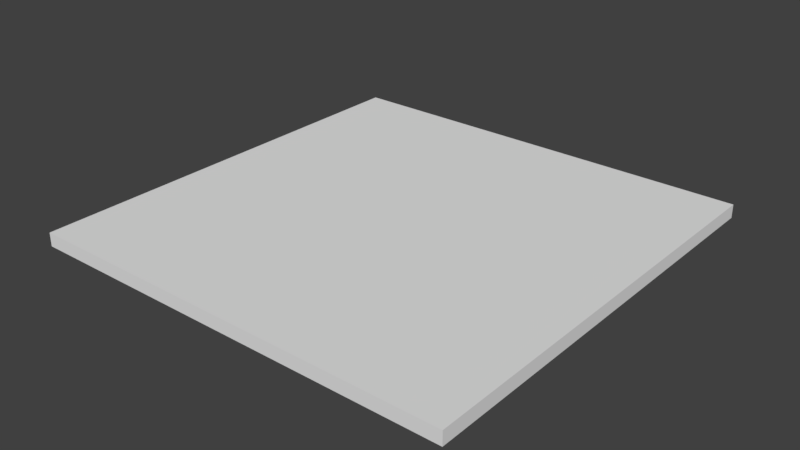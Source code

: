 # Source: Suelo3_.blend  (saved by Blender 2.78.0; exported with 4.5.12 LTS)
import bpy
from mathutils import Matrix  # noqa: F401  (used for matrix-valued properties, if any)

bpy.ops.wm.read_factory_settings(use_empty=True)
scene = bpy.context.scene
scene.name = 'Scene'

# ---- collections
col_collection_1 = bpy.data.collections.new('Collection 1'); scene.collection.children.link(col_collection_1)

# ---- world
world_world = bpy.data.worlds.new('World'); scene.world = world_world
world_world.color = (0.05088, 0.05088, 0.05088)
world_world.use_sun_shadow = False
world_world.sun_shadow_jitter_overblur = 0.0
world_world.cycles.sampling_method = 'MANUAL'

# ---- meshes
me_lod_a_suelo3 = bpy.data.meshes.new('LOD_A_Suelo3')
me_lod_a_suelo3.from_pydata([(0.0, 0.0, 0.0), (0.0, 0.0, 0.25), (8.0, 0.0, 0.0), (8.0, 0.0, 0.25), (0.0, 8.0, 0.0), (0.0, 8.0, 0.25), (8.0, 8.0, 0.0), (8.0, 8.0, 0.25)], [], [(0, 2, 3, 1), (4, 5, 7, 6), (3, 2, 6, 7), (1, 3, 7, 5), (0, 1, 5, 4), (2, 0, 4, 6)])
me_lod_a_suelo3.use_remesh_preserve_volume = False
me_lod_a_suelo3.use_remesh_preserve_attributes = False
me_lod_a_suelo3.use_mirror_vertex_groups = False
me_lod_a_suelo3.update()

# ---- objects
ob_lod_a_suelo3 = bpy.data.objects.new('LOD_A_Suelo3', me_lod_a_suelo3)

# ---- transforms, parenting, visibility, modifiers, constraints
ob_lod_a_suelo3.location = (0.0, 0.0, 0.0)
ob_lod_a_suelo3.lineart.crease_threshold = 0.0

# ---- collection membership
col_collection_1.objects.link(ob_lod_a_suelo3)

# ---- scene / render settings (as saved in the file)
scene.frame_start = 1; scene.frame_end = 250; scene.frame_set(1)
scene.render.engine = 'CYCLES'
scene.render.resolution_percentage = 50
scene.render.dither_intensity = 0.0
scene.render.use_persistent_data = True
scene.cycles.shading_system = True
scene.cycles.use_denoising = False
scene.cycles.samples = 128
scene.cycles.sampling_pattern = 'TABULATED_SOBOL'
scene.cycles.light_sampling_threshold = 0.0
scene.cycles.use_adaptive_sampling = False
scene.cycles.use_light_tree = False
scene.cycles.blur_glossy = 0.0
scene.cycles.sample_clamp_indirect = 0.0
scene.view_settings.view_transform = 'Standard'
bpy.context.view_layer.update()

# ---- added for rendering (the .blend has no active camera and no usable light): camera, sun
cam_auto = bpy.data.cameras.new('AutoCamera')
cam_auto.lens = 50.0
cam_auto.sensor_width = 36.0
cam_auto.clip_end = 1000.0
ob_auto_camera = bpy.data.objects.new('AutoCamera', cam_auto)
scene.collection.objects.link(ob_auto_camera)
ob_auto_camera.location = (14.4703, -8.56433, 8.50122)
ob_auto_camera.rotation_euler = (1.09748, -7.21219e-08, 0.694738)
scene.camera = ob_auto_camera
light_auto_sun = bpy.data.lights.new('AutoSun', 'SUN')
light_auto_sun.energy = 3.0
light_auto_sun.angle = 0.0523599
ob_auto_sun = bpy.data.objects.new('AutoSun', light_auto_sun)
scene.collection.objects.link(ob_auto_sun)
ob_auto_sun.rotation_euler = (0.872665, 0.174533, 0.523599)
bpy.context.view_layer.update()
